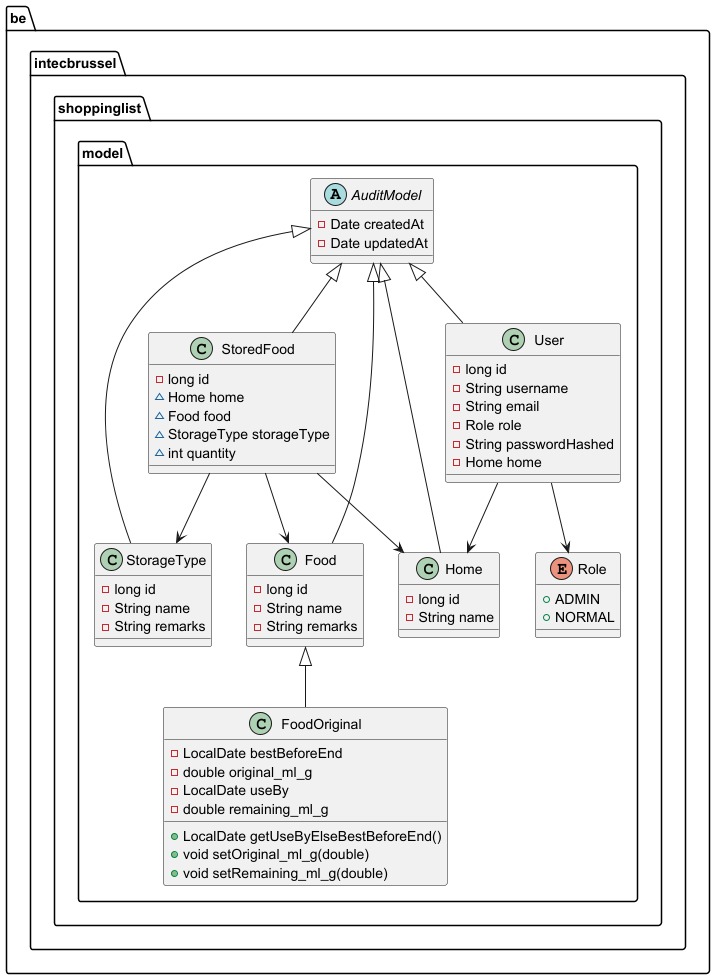

The diagram above was rendered by PlantUML. Its source (embedded in the PNG):
@startuml
abstract class be.intecbrussel.shoppinglist.model.AuditModel {
- Date createdAt
- Date updatedAt
}

class be.intecbrussel.shoppinglist.model.StorageType {
- long id
- String name
- String remarks
}

class be.intecbrussel.shoppinglist.model.Home {
- long id
- String name
}

enum be.intecbrussel.shoppinglist.model.Role {
+  ADMIN
+  NORMAL
}

class be.intecbrussel.shoppinglist.model.Food {
- long id
- String name
- String remarks
}

class be.intecbrussel.shoppinglist.model.User {
- long id
- String username
- String email
- Role role
- String passwordHashed
- Home home
}

class be.intecbrussel.shoppinglist.model.FoodOriginal {
- LocalDate bestBeforeEnd
- double original_ml_g
- LocalDate useBy
- double remaining_ml_g
+ LocalDate getUseByElseBestBeforeEnd()
+ void setOriginal_ml_g(double)
+ void setRemaining_ml_g(double)
}


class be.intecbrussel.shoppinglist.model.StoredFood {
- long id
~ Home home
~ Food food
~ StorageType storageType
~ int quantity
}



'java.io.Serializable <|.. be.intecbrussel.shoppinglist.model.AuditModel
be.intecbrussel.shoppinglist.model.AuditModel <|-- be.intecbrussel.shoppinglist.model.StorageType
be.intecbrussel.shoppinglist.model.AuditModel <|-- be.intecbrussel.shoppinglist.model.Home
be.intecbrussel.shoppinglist.model.AuditModel <|-- be.intecbrussel.shoppinglist.model.Food
be.intecbrussel.shoppinglist.model.AuditModel <|-- be.intecbrussel.shoppinglist.model.User
be.intecbrussel.shoppinglist.model.Food <|-- be.intecbrussel.shoppinglist.model.FoodOriginal
be.intecbrussel.shoppinglist.model.AuditModel <|-- be.intecbrussel.shoppinglist.model.StoredFood

User --> Home
User --> Role
StoredFood --> Home
StoredFood --> Food
StoredFood --> StorageType

@enduml